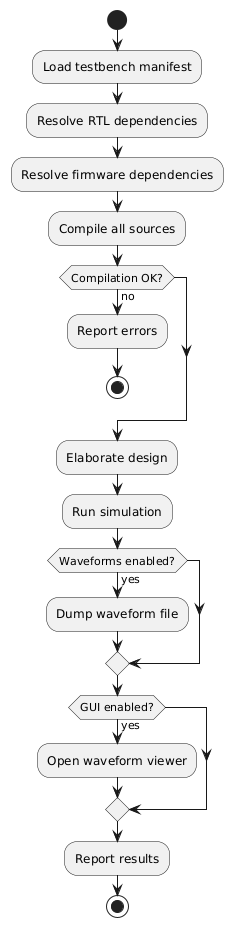

The diagram above was rendered by PlantUML. Its source (embedded in the PNG):
@startuml
skinparam backgroundColor transparent
skinparam defaultFontName sans-serif

start
:Load testbench manifest;
:Resolve RTL dependencies;
:Resolve firmware dependencies;
:Compile all sources;

if (Compilation OK?) then (no)
   :Report errors;
   stop
endif

:Elaborate design;
:Run simulation;

if (Waveforms enabled?) then (yes)
   :Dump waveform file;
endif

if (GUI enabled?) then (yes)
   :Open waveform viewer;
endif

:Report results;
stop
@enduml